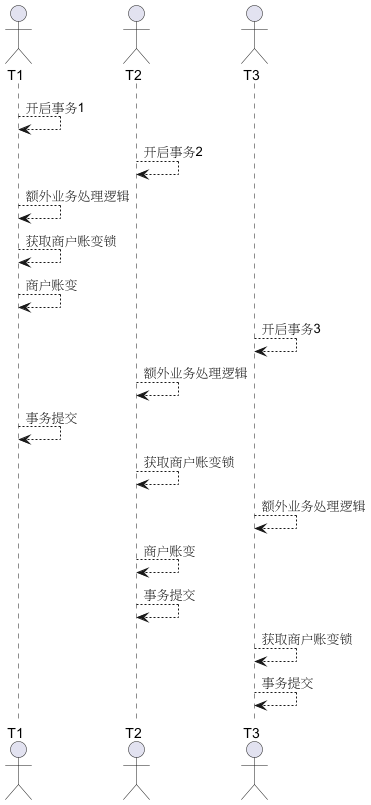

The diagram above was rendered by PlantUML. Its source (embedded in the PNG):
@startuml
actor  T1
actor  T2
actor  T3
T1 --> T1 : 开启事务1
T2 --> T2 : 开启事务2
T1 --> T1 : 额外业务处理逻辑
T1 --> T1 : 获取商户账变锁
T1 --> T1 : 商户账变
T3 --> T3 : 开启事务3
T2 --> T2 : 额外业务处理逻辑
T1 --> T1 : 事务提交
T2 --> T2 : 获取商户账变锁
T3 --> T3 : 额外业务处理逻辑
T2 --> T2 : 商户账变
T2 --> T2 : 事务提交
T3 --> T3 : 获取商户账变锁
T3 --> T3 : 事务提交
@enduml